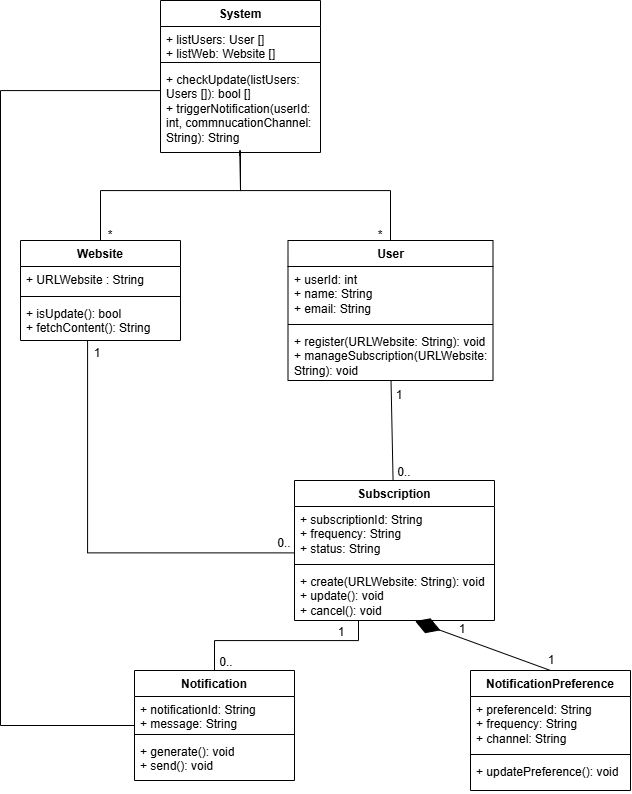

The diagram above was exported from draw.io. Its source (the exported page's mxGraphModel, read from the mxfile embedded in the PNG):
<mxGraphModel dx="1952" dy="811" grid="1" gridSize="10" guides="1" tooltips="1" connect="1" arrows="1" fold="1" page="1" pageScale="1" pageWidth="827" pageHeight="1169" math="0" shadow="0">
  <root>
    <mxCell id="0" />
    <mxCell id="1" parent="0" />
    <mxCell id="1vaQG788G1MGxv_6ny8Y-1" parent="1" style="swimlane;fontStyle=1;align=center;verticalAlign=top;childLayout=stackLayout;horizontal=1;startSize=26;horizontalStack=0;resizeParent=1;resizeParentMax=0;resizeLast=0;collapsible=1;marginBottom=0;whiteSpace=wrap;html=1;" value="User" vertex="1">
      <mxGeometry height="140" width="205" x="407.5" y="260" as="geometry" />
    </mxCell>
    <mxCell id="1vaQG788G1MGxv_6ny8Y-2" parent="1vaQG788G1MGxv_6ny8Y-1" style="text;strokeColor=none;fillColor=none;align=left;verticalAlign=top;spacingLeft=4;spacingRight=4;overflow=hidden;rotatable=0;points=[[0,0.5],[1,0.5]];portConstraint=eastwest;whiteSpace=wrap;html=1;" value="&lt;div&gt;+ userId: int&lt;/div&gt;&lt;div&gt;+ name: String&lt;/div&gt;&lt;div&gt;+ email: String&lt;/div&gt;" vertex="1">
      <mxGeometry height="54" width="205" y="26" as="geometry" />
    </mxCell>
    <mxCell id="1vaQG788G1MGxv_6ny8Y-3" parent="1vaQG788G1MGxv_6ny8Y-1" style="line;strokeWidth=1;fillColor=none;align=left;verticalAlign=middle;spacingTop=-1;spacingLeft=3;spacingRight=3;rotatable=0;labelPosition=right;points=[];portConstraint=eastwest;strokeColor=inherit;" value="" vertex="1">
      <mxGeometry height="8" width="205" y="80" as="geometry" />
    </mxCell>
    <mxCell id="1vaQG788G1MGxv_6ny8Y-4" parent="1vaQG788G1MGxv_6ny8Y-1" style="text;strokeColor=none;fillColor=none;align=left;verticalAlign=top;spacingLeft=4;spacingRight=4;overflow=hidden;rotatable=0;points=[[0,0.5],[1,0.5]];portConstraint=eastwest;whiteSpace=wrap;html=1;" value="+ register(URLWebsite: String): void&lt;div&gt;+ manageSubscription(URLWebsite: String): void&lt;/div&gt;&lt;div&gt;&lt;br&gt;&lt;/div&gt;" vertex="1">
      <mxGeometry height="52" width="205" y="88" as="geometry" />
    </mxCell>
    <mxCell id="1vaQG788G1MGxv_6ny8Y-5" parent="1" style="swimlane;fontStyle=1;align=center;verticalAlign=top;childLayout=stackLayout;horizontal=1;startSize=26;horizontalStack=0;resizeParent=1;resizeParentMax=0;resizeLast=0;collapsible=1;marginBottom=0;whiteSpace=wrap;html=1;" value="System" vertex="1">
      <mxGeometry height="152" width="160" x="280" y="20" as="geometry" />
    </mxCell>
    <mxCell id="1vaQG788G1MGxv_6ny8Y-6" parent="1vaQG788G1MGxv_6ny8Y-5" style="text;strokeColor=none;fillColor=none;align=left;verticalAlign=top;spacingLeft=4;spacingRight=4;overflow=hidden;rotatable=0;points=[[0,0.5],[1,0.5]];portConstraint=eastwest;whiteSpace=wrap;html=1;" value="+ listUsers: User []&lt;div&gt;+ listWeb: Website []&lt;/div&gt;" vertex="1">
      <mxGeometry height="32" width="160" y="26" as="geometry" />
    </mxCell>
    <mxCell id="1vaQG788G1MGxv_6ny8Y-7" parent="1vaQG788G1MGxv_6ny8Y-5" style="line;strokeWidth=1;fillColor=none;align=left;verticalAlign=middle;spacingTop=-1;spacingLeft=3;spacingRight=3;rotatable=0;labelPosition=right;points=[];portConstraint=eastwest;strokeColor=inherit;" value="" vertex="1">
      <mxGeometry height="8" width="160" y="58" as="geometry" />
    </mxCell>
    <mxCell id="1vaQG788G1MGxv_6ny8Y-8" parent="1vaQG788G1MGxv_6ny8Y-5" style="text;strokeColor=none;fillColor=none;align=left;verticalAlign=top;spacingLeft=4;spacingRight=4;overflow=hidden;rotatable=0;points=[[0,0.5],[1,0.5]];portConstraint=eastwest;whiteSpace=wrap;html=1;" value="+ checkUpdate(listUsers: Users []): bool []&lt;div&gt;+ triggerNotification(userId: int, commnucationChannel: String): String&lt;/div&gt;" vertex="1">
      <mxGeometry height="86" width="160" y="66" as="geometry" />
    </mxCell>
    <mxCell id="1vaQG788G1MGxv_6ny8Y-9" edge="1" parent="1" style="endArrow=none;html=1;edgeStyle=orthogonalEdgeStyle;rounded=0;entryX=0.5;entryY=0;entryDx=0;entryDy=0;" target="1vaQG788G1MGxv_6ny8Y-1" value="">
      <mxGeometry relative="1" as="geometry">
        <Array as="points">
          <mxPoint x="360" y="210" />
          <mxPoint x="510" y="210" />
        </Array>
        <mxPoint x="360" y="170" as="sourcePoint" />
        <mxPoint x="510" y="250" as="targetPoint" />
      </mxGeometry>
    </mxCell>
    <mxCell id="1vaQG788G1MGxv_6ny8Y-12" parent="1" style="text;html=1;whiteSpace=wrap;strokeColor=none;fillColor=none;align=center;verticalAlign=middle;rounded=0;" value="*" vertex="1">
      <mxGeometry height="30" width="60" x="470" y="240" as="geometry" />
    </mxCell>
    <mxCell id="1vaQG788G1MGxv_6ny8Y-14" parent="1" style="swimlane;fontStyle=1;align=center;verticalAlign=top;childLayout=stackLayout;horizontal=1;startSize=26;horizontalStack=0;resizeParent=1;resizeParentMax=0;resizeLast=0;collapsible=1;marginBottom=0;whiteSpace=wrap;html=1;" value="Website" vertex="1">
      <mxGeometry height="100" width="160" x="140" y="260" as="geometry" />
    </mxCell>
    <mxCell id="1vaQG788G1MGxv_6ny8Y-15" parent="1vaQG788G1MGxv_6ny8Y-14" style="text;strokeColor=none;fillColor=none;align=left;verticalAlign=top;spacingLeft=4;spacingRight=4;overflow=hidden;rotatable=0;points=[[0,0.5],[1,0.5]];portConstraint=eastwest;whiteSpace=wrap;html=1;" value="+ URLWebsite : String" vertex="1">
      <mxGeometry height="26" width="160" y="26" as="geometry" />
    </mxCell>
    <mxCell id="1vaQG788G1MGxv_6ny8Y-16" parent="1vaQG788G1MGxv_6ny8Y-14" style="line;strokeWidth=1;fillColor=none;align=left;verticalAlign=middle;spacingTop=-1;spacingLeft=3;spacingRight=3;rotatable=0;labelPosition=right;points=[];portConstraint=eastwest;strokeColor=inherit;" value="" vertex="1">
      <mxGeometry height="8" width="160" y="52" as="geometry" />
    </mxCell>
    <mxCell id="1vaQG788G1MGxv_6ny8Y-17" parent="1vaQG788G1MGxv_6ny8Y-14" style="text;strokeColor=none;fillColor=none;align=left;verticalAlign=top;spacingLeft=4;spacingRight=4;overflow=hidden;rotatable=0;points=[[0,0.5],[1,0.5]];portConstraint=eastwest;whiteSpace=wrap;html=1;" value="+ isUpdate(): bool&lt;div&gt;+ fetchContent(): String&lt;/div&gt;" vertex="1">
      <mxGeometry height="40" width="160" y="60" as="geometry" />
    </mxCell>
    <mxCell id="1vaQG788G1MGxv_6ny8Y-18" edge="1" parent="1" source="1vaQG788G1MGxv_6ny8Y-8" style="endArrow=none;html=1;edgeStyle=orthogonalEdgeStyle;rounded=0;entryX=0.5;entryY=0;entryDx=0;entryDy=0;exitX=0.495;exitY=1.04;exitDx=0;exitDy=0;exitPerimeter=0;" target="1vaQG788G1MGxv_6ny8Y-14" value="">
      <mxGeometry relative="1" as="geometry">
        <Array as="points">
          <mxPoint x="359" y="170" />
          <mxPoint x="360" y="210" />
          <mxPoint x="220" y="210" />
        </Array>
        <mxPoint x="264" y="170" as="sourcePoint" />
        <mxPoint x="414" y="260" as="targetPoint" />
      </mxGeometry>
    </mxCell>
    <mxCell id="1vaQG788G1MGxv_6ny8Y-19" parent="1" style="text;html=1;whiteSpace=wrap;strokeColor=none;fillColor=none;align=center;verticalAlign=middle;rounded=0;" value="*" vertex="1">
      <mxGeometry height="30" width="60" x="200" y="240" as="geometry" />
    </mxCell>
    <mxCell id="1vaQG788G1MGxv_6ny8Y-21" parent="1" style="swimlane;fontStyle=1;align=center;verticalAlign=top;childLayout=stackLayout;horizontal=1;startSize=26;horizontalStack=0;resizeParent=1;resizeParentMax=0;resizeLast=0;collapsible=1;marginBottom=0;whiteSpace=wrap;html=1;" value="Notification" vertex="1">
      <mxGeometry height="110" width="160" x="254" y="690" as="geometry" />
    </mxCell>
    <mxCell id="1vaQG788G1MGxv_6ny8Y-22" parent="1vaQG788G1MGxv_6ny8Y-21" style="text;strokeColor=none;fillColor=none;align=left;verticalAlign=top;spacingLeft=4;spacingRight=4;overflow=hidden;rotatable=0;points=[[0,0.5],[1,0.5]];portConstraint=eastwest;whiteSpace=wrap;html=1;" value="+ notificationId: String&lt;div&gt;+ message: String&lt;/div&gt;" vertex="1">
      <mxGeometry height="34" width="160" y="26" as="geometry" />
    </mxCell>
    <mxCell id="1vaQG788G1MGxv_6ny8Y-23" parent="1vaQG788G1MGxv_6ny8Y-21" style="line;strokeWidth=1;fillColor=none;align=left;verticalAlign=middle;spacingTop=-1;spacingLeft=3;spacingRight=3;rotatable=0;labelPosition=right;points=[];portConstraint=eastwest;strokeColor=inherit;" value="" vertex="1">
      <mxGeometry height="8" width="160" y="60" as="geometry" />
    </mxCell>
    <mxCell id="1vaQG788G1MGxv_6ny8Y-24" parent="1vaQG788G1MGxv_6ny8Y-21" style="text;strokeColor=none;fillColor=none;align=left;verticalAlign=top;spacingLeft=4;spacingRight=4;overflow=hidden;rotatable=0;points=[[0,0.5],[1,0.5]];portConstraint=eastwest;whiteSpace=wrap;html=1;" value="+ generate(): void&lt;div&gt;+ send(): void&lt;/div&gt;" vertex="1">
      <mxGeometry height="42" width="160" y="68" as="geometry" />
    </mxCell>
    <mxCell id="1vaQG788G1MGxv_6ny8Y-25" parent="1" style="swimlane;fontStyle=1;align=center;verticalAlign=top;childLayout=stackLayout;horizontal=1;startSize=26;horizontalStack=0;resizeParent=1;resizeParentMax=0;resizeLast=0;collapsible=1;marginBottom=0;whiteSpace=wrap;html=1;" value="NotificationPreference" vertex="1">
      <mxGeometry height="120" width="160" x="590" y="690" as="geometry" />
    </mxCell>
    <mxCell id="1vaQG788G1MGxv_6ny8Y-26" parent="1vaQG788G1MGxv_6ny8Y-25" style="text;strokeColor=none;fillColor=none;align=left;verticalAlign=top;spacingLeft=4;spacingRight=4;overflow=hidden;rotatable=0;points=[[0,0.5],[1,0.5]];portConstraint=eastwest;whiteSpace=wrap;html=1;" value="+ preferenceId: String&lt;div&gt;+ frequency: String&lt;/div&gt;&lt;div&gt;+ channel: String&amp;nbsp;&lt;/div&gt;" vertex="1">
      <mxGeometry height="54" width="160" y="26" as="geometry" />
    </mxCell>
    <mxCell id="1vaQG788G1MGxv_6ny8Y-27" parent="1vaQG788G1MGxv_6ny8Y-25" style="line;strokeWidth=1;fillColor=none;align=left;verticalAlign=middle;spacingTop=-1;spacingLeft=3;spacingRight=3;rotatable=0;labelPosition=right;points=[];portConstraint=eastwest;strokeColor=inherit;" value="" vertex="1">
      <mxGeometry height="8" width="160" y="80" as="geometry" />
    </mxCell>
    <mxCell id="1vaQG788G1MGxv_6ny8Y-28" parent="1vaQG788G1MGxv_6ny8Y-25" style="text;strokeColor=none;fillColor=none;align=left;verticalAlign=top;spacingLeft=4;spacingRight=4;overflow=hidden;rotatable=0;points=[[0,0.5],[1,0.5]];portConstraint=eastwest;whiteSpace=wrap;html=1;" value="+ updatePreference(): void" vertex="1">
      <mxGeometry height="32" width="160" y="88" as="geometry" />
    </mxCell>
    <mxCell id="1vaQG788G1MGxv_6ny8Y-29" parent="1" style="swimlane;fontStyle=1;align=center;verticalAlign=top;childLayout=stackLayout;horizontal=1;startSize=26;horizontalStack=0;resizeParent=1;resizeParentMax=0;resizeLast=0;collapsible=1;marginBottom=0;whiteSpace=wrap;html=1;" value="Subscription" vertex="1">
      <mxGeometry height="140" width="200" x="414" y="500" as="geometry" />
    </mxCell>
    <mxCell id="1vaQG788G1MGxv_6ny8Y-30" parent="1vaQG788G1MGxv_6ny8Y-29" style="text;strokeColor=none;fillColor=none;align=left;verticalAlign=top;spacingLeft=4;spacingRight=4;overflow=hidden;rotatable=0;points=[[0,0.5],[1,0.5]];portConstraint=eastwest;whiteSpace=wrap;html=1;" value="+ subscriptionId: String&lt;div&gt;+ frequency: String&lt;/div&gt;&lt;div&gt;+ status: String&lt;/div&gt;" vertex="1">
      <mxGeometry height="54" width="200" y="26" as="geometry" />
    </mxCell>
    <mxCell id="1vaQG788G1MGxv_6ny8Y-31" parent="1vaQG788G1MGxv_6ny8Y-29" style="line;strokeWidth=1;fillColor=none;align=left;verticalAlign=middle;spacingTop=-1;spacingLeft=3;spacingRight=3;rotatable=0;labelPosition=right;points=[];portConstraint=eastwest;strokeColor=inherit;" value="" vertex="1">
      <mxGeometry height="8" width="200" y="80" as="geometry" />
    </mxCell>
    <mxCell id="1vaQG788G1MGxv_6ny8Y-32" parent="1vaQG788G1MGxv_6ny8Y-29" style="text;strokeColor=none;fillColor=none;align=left;verticalAlign=top;spacingLeft=4;spacingRight=4;overflow=hidden;rotatable=0;points=[[0,0.5],[1,0.5]];portConstraint=eastwest;whiteSpace=wrap;html=1;" value="+ create(URLWebsite: String): void&lt;div&gt;+ update(): void&lt;/div&gt;&lt;div&gt;+ cancel(): void&lt;/div&gt;" vertex="1">
      <mxGeometry height="52" width="200" y="88" as="geometry" />
    </mxCell>
    <mxCell id="1vaQG788G1MGxv_6ny8Y-36" edge="1" parent="1" source="1vaQG788G1MGxv_6ny8Y-4" style="endArrow=none;html=1;rounded=0;" target="1vaQG788G1MGxv_6ny8Y-29" value="">
      <mxGeometry relative="1" as="geometry">
        <mxPoint x="514" y="480" as="sourcePoint" />
        <mxPoint x="510" y="500" as="targetPoint" />
      </mxGeometry>
    </mxCell>
    <mxCell id="1vaQG788G1MGxv_6ny8Y-40" parent="1" style="text;html=1;whiteSpace=wrap;strokeColor=none;fillColor=none;align=center;verticalAlign=middle;rounded=0;" value="0.." vertex="1">
      <mxGeometry height="30" width="60" x="494" y="477" as="geometry" />
    </mxCell>
    <mxCell id="1vaQG788G1MGxv_6ny8Y-42" parent="1" style="text;html=1;whiteSpace=wrap;strokeColor=none;fillColor=none;align=center;verticalAlign=middle;rounded=0;" value="1" vertex="1">
      <mxGeometry height="30" width="60" x="489" y="400" as="geometry" />
    </mxCell>
    <mxCell id="1vaQG788G1MGxv_6ny8Y-50" edge="1" parent="1" source="1vaQG788G1MGxv_6ny8Y-21" style="endArrow=none;html=1;edgeStyle=orthogonalEdgeStyle;rounded=0;exitX=0.5;exitY=0;exitDx=0;exitDy=0;" target="1vaQG788G1MGxv_6ny8Y-32" value="">
      <mxGeometry relative="1" as="geometry">
        <Array as="points">
          <mxPoint x="334" y="660" />
          <mxPoint x="478" y="660" />
        </Array>
        <mxPoint x="290" y="660" as="sourcePoint" />
        <mxPoint x="450" y="660" as="targetPoint" />
      </mxGeometry>
    </mxCell>
    <mxCell id="1vaQG788G1MGxv_6ny8Y-53" parent="1" style="text;html=1;whiteSpace=wrap;strokeColor=none;fillColor=none;align=center;verticalAlign=middle;rounded=0;" value="0.." vertex="1">
      <mxGeometry height="30" width="60" x="316" y="667" as="geometry" />
    </mxCell>
    <mxCell id="1vaQG788G1MGxv_6ny8Y-54" parent="1" style="text;html=1;whiteSpace=wrap;strokeColor=none;fillColor=none;align=center;verticalAlign=middle;rounded=0;" value="1" vertex="1">
      <mxGeometry height="30" width="60" x="431" y="637" as="geometry" />
    </mxCell>
    <mxCell id="1vaQG788G1MGxv_6ny8Y-55" edge="1" parent="1" source="1vaQG788G1MGxv_6ny8Y-17" style="endArrow=none;html=1;edgeStyle=orthogonalEdgeStyle;rounded=0;entryX=-0.004;entryY=0.859;entryDx=0;entryDy=0;entryPerimeter=0;" target="1vaQG788G1MGxv_6ny8Y-30" value="">
      <mxGeometry relative="1" as="geometry">
        <Array as="points">
          <mxPoint x="207" y="572" />
        </Array>
        <mxPoint x="290" y="530" as="sourcePoint" />
        <mxPoint x="450" y="530" as="targetPoint" />
      </mxGeometry>
    </mxCell>
    <mxCell id="1vaQG788G1MGxv_6ny8Y-59" parent="1" style="text;html=1;whiteSpace=wrap;strokeColor=none;fillColor=none;align=center;verticalAlign=middle;rounded=0;" value="1" vertex="1">
      <mxGeometry height="30" width="60" x="187" y="358" as="geometry" />
    </mxCell>
    <mxCell id="1vaQG788G1MGxv_6ny8Y-60" parent="1" style="text;html=1;whiteSpace=wrap;strokeColor=none;fillColor=none;align=center;verticalAlign=middle;rounded=0;" value="0.." vertex="1">
      <mxGeometry height="30" width="60" x="374" y="548" as="geometry" />
    </mxCell>
    <mxCell id="1vaQG788G1MGxv_6ny8Y-61" edge="1" parent="1" source="1vaQG788G1MGxv_6ny8Y-8" style="endArrow=none;html=1;edgeStyle=orthogonalEdgeStyle;rounded=0;" target="1vaQG788G1MGxv_6ny8Y-21" value="">
      <mxGeometry relative="1" as="geometry">
        <Array as="points">
          <mxPoint x="120" y="110" />
          <mxPoint x="120" y="745" />
        </Array>
        <mxPoint x="260" y="450" as="sourcePoint" />
        <mxPoint x="420" y="450" as="targetPoint" />
      </mxGeometry>
    </mxCell>
    <mxCell id="r3nrg09hEp5EijwdyIns-1" edge="1" parent="1" source="1vaQG788G1MGxv_6ny8Y-25" style="endArrow=diamondThin;endFill=1;endSize=24;html=1;rounded=0;exitX=0.5;exitY=0;exitDx=0;exitDy=0;entryX=0.603;entryY=1.012;entryDx=0;entryDy=0;entryPerimeter=0;" target="1vaQG788G1MGxv_6ny8Y-32" value="">
      <mxGeometry relative="1" width="160" as="geometry">
        <mxPoint x="790" y="650" as="sourcePoint" />
        <mxPoint x="840" y="540" as="targetPoint" />
      </mxGeometry>
    </mxCell>
    <mxCell id="r3nrg09hEp5EijwdyIns-2" parent="1" style="text;html=1;whiteSpace=wrap;strokeColor=none;fillColor=none;align=center;verticalAlign=middle;rounded=0;" value="1" vertex="1">
      <mxGeometry height="30" width="60" x="641" y="665" as="geometry" />
    </mxCell>
    <mxCell id="r3nrg09hEp5EijwdyIns-3" parent="1" style="text;html=1;whiteSpace=wrap;strokeColor=none;fillColor=none;align=center;verticalAlign=middle;rounded=0;" value="1" vertex="1">
      <mxGeometry height="30" width="60" x="552" y="634" as="geometry" />
    </mxCell>
  </root>
</mxGraphModel>